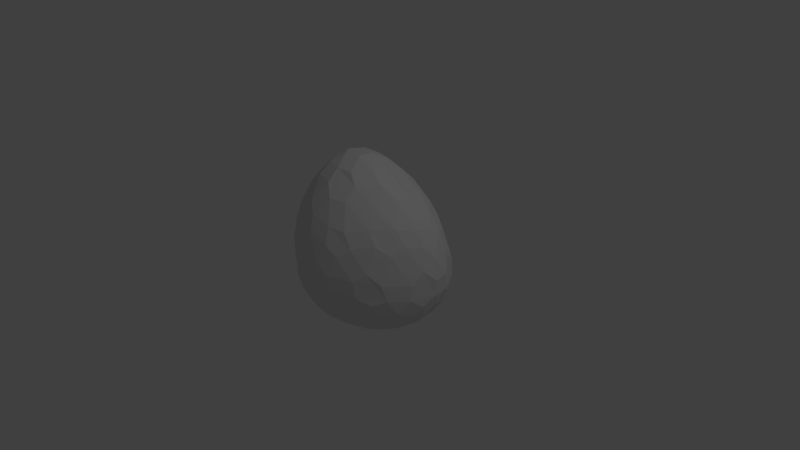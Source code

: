 # Source: Asteroid_1.blend  (saved by Blender 2.78.0; exported with 4.5.12 LTS)
import bpy
from mathutils import Matrix  # noqa: F401  (used for matrix-valued properties, if any)

bpy.ops.wm.read_factory_settings(use_empty=True)
scene = bpy.context.scene
scene.name = 'Scene'

# ---- collections
col_collection_1 = bpy.data.collections.new('Collection 1'); scene.collection.children.link(col_collection_1)

# ---- world
world_world = bpy.data.worlds.new('World'); scene.world = world_world
world_world.color = (0.05088, 0.05088, 0.05088)
world_world.use_sun_shadow = False
world_world.sun_shadow_jitter_overblur = 0.0
world_world.cycles.sampling_method = 'MANUAL'

# ---- cameras
cam_camera = bpy.data.cameras.new('Camera')
cam_camera.clip_end = 100.0
cam_camera.lens = 35.0
cam_camera.sensor_width = 32.0
cam_camera.sensor_height = 18.0
cam_camera.ortho_scale = 7.314
cam_camera.dof.focus_distance = 0.0
cam_camera.dof.aperture_fstop = 128.0

# ---- lights
light_lamp = bpy.data.lights.new('Lamp', 'POINT')
light_lamp.transmission_factor = 0.0
light_lamp.cutoff_distance = 30.0
light_lamp.energy = 100.0
light_lamp.shadow_buffer_clip_start = 1.001
light_lamp.shadow_soft_size = 0.1
light_lamp.shadow_maximum_resolution = 0.006
light_lamp.use_absolute_resolution = True

# ---- meshes
me_icosphere = bpy.data.meshes.new('Icosphere')
me_icosphere.from_pydata([(0.06854, -0.129, -0.9558), (-0.1367, -0.09362, -0.9434), (-0.1371, 0.1119, -0.9422), (0.0569, 0.1835, -0.9489), (0.2017, 0.03518, -0.9564), (0.6528, -0.3447, -0.6452), (0.7792, -0.1714, -0.6472), (0.9126, -0.1071, -0.4898), (0.8495, -0.2886, -0.3978), (0.7029, -0.4291, -0.4654), (-0.1305, -0.7339, -0.5668), (-0.1068, -0.8339, -0.3854), (-0.2747, -0.8522, -0.2692), (-0.4215, -0.7608, -0.3767), (-0.3328, -0.6963, -0.5509), (-0.7762, -0.1028, -0.5463), (-0.866, -0.1625, -0.371), (-0.9221, 0.0008629, -0.2586), (-0.8658, 0.1638, -0.3713), (-0.7762, 0.1028, -0.5463), (-0.3376, 0.7065, -0.5463), (-0.4247, 0.7711, -0.3715), (-0.287, 0.8742, -0.2585), (-0.1141, 0.8754, -0.3716), (-0.1425, 0.7731, -0.5471), (0.7511, 0.4807, -0.6089), (0.6012, 0.6215, -0.5847), (0.6344, 0.7222, -0.4108), (0.8012, 0.6603, -0.3028), (0.8695, 0.52, -0.4433), (0.2614, -0.7561, 0.3281), (0.3868, -0.6344, 0.4393), (0.2716, -0.6253, 0.6204), (0.07094, -0.7008, 0.6554), (0.09588, -0.7831, 0.4539), (-0.7971, -0.5209, 0.3504), (-0.6759, -0.6135, 0.4936), (-0.6867, -0.5203, 0.6805), (-0.8034, -0.3491, 0.6917), (-0.8589, -0.3683, 0.4874), (-0.7956, 0.5506, 0.3509), (-0.8595, 0.4027, 0.4888), (-0.8029, 0.4074, 0.6904), (-0.6855, 0.5737, 0.6853), (-0.677, 0.6512, 0.4918), (0.2272, 0.9015, 0.3465), (0.0582, 0.8909, 0.4853), (0.03736, 0.8123, 0.687), (0.251, 0.7723, 0.6638), (0.3576, 0.8143, 0.4858), (0.9783, 0.2516, 0.2063), (0.8715, 0.3569, 0.4078), (0.7636, 0.2995, 0.5951), (0.7786, 0.09572, 0.5833), (0.8964, 0.1032, 0.3881), (-0.1198, 0.1757, 1.315), (-0.3147, 0.2294, 1.313), (-0.4294, 0.06887, 1.312), (-0.3144, -0.09304, 1.315), (-0.1256, -0.02582, 1.319), (0.01214, -0.3026, -0.904), (0.05676, -0.4826, -0.8052), (-0.08843, -0.6043, -0.7161), (-0.2925, -0.5721, -0.6939), (-0.3325, -0.3929, -0.7917), (-0.1949, -0.2727, -0.8899), (0.522, -0.3142, -0.7684), (0.318, -0.3662, -0.8234), (0.2305, -0.2053, -0.9191), (0.3643, -0.04142, -0.9196), (0.5576, 0.003784, -0.8445), (0.6675, -0.1453, -0.7525), (0.08449, -0.6851, -0.6122), (0.2508, -0.5733, -0.6886), (0.4631, -0.4957, -0.6504), (0.4893, -0.5992, -0.4713), (0.3275, -0.7223, -0.3968), (0.1169, -0.7832, -0.4327), (0.8158, -0.01422, -0.6686), (0.7445, 0.1691, -0.7387), (0.8056, 0.3488, -0.6492), (0.9186, 0.4008, -0.4797), (1.002, 0.2334, -0.3955), (0.9522, 0.06275, -0.5128), (0.6502, 0.396, -0.7266), (0.5495, 0.2284, -0.8358), (0.3571, 0.1583, -0.9119), (0.2217, 0.3141, -0.9016), (0.2982, 0.4824, -0.8043), (0.4856, 0.5245, -0.7195), (-0.3272, -0.09821, -0.8876), (-0.4849, -0.1919, -0.7891), (-0.6449, -0.1028, -0.69), (-0.6449, 0.1028, -0.69), (-0.4864, 0.1958, -0.787), (-0.3262, 0.1073, -0.8869), (-0.7027, -0.2809, -0.5743), (-0.552, -0.3983, -0.6549), (-0.4812, -0.5768, -0.5764), (-0.5757, -0.6365, -0.4032), (-0.7238, -0.5224, -0.3148), (-0.7905, -0.3455, -0.3998), (-0.1969, 0.2852, -0.8869), (-0.3365, 0.4021, -0.787), (-0.297, 0.5815, -0.69), (-0.1015, 0.6467, -0.6926), (0.04506, 0.5377, -0.7928), (-0.005352, 0.3637, -0.8913), (-0.4843, 0.5815, -0.5743), (-0.5534, 0.4021, -0.653), (-0.7027, 0.2809, -0.5743), (-0.7901, 0.3475, -0.4002), (-0.724, 0.5244, -0.3149), (-0.5764, 0.6419, -0.4004), (0.4205, 0.6878, -0.5957), (0.223, 0.6707, -0.6615), (0.05412, 0.763, -0.5778), (0.08643, 0.8651, -0.4029), (0.2813, 0.866, -0.3267), (0.4507, 0.7897, -0.4219), (0.9989, -0.003055, -0.3485), (1.05, 0.1667, -0.229), (1.046, 0.171, -0.02427), (0.9719, 0.01324, 0.1307), (0.952, -0.1371, -0.02503), (0.9519, -0.1652, -0.2302), (1.027, 0.3664, -0.004294), (1.033, 0.3408, -0.2112), (0.9441, 0.4898, -0.327), (0.8874, 0.6254, -0.1686), (0.8778, 0.6175, 0.03739), (0.9163, 0.462, 0.2147), (0.003094, -0.8731, -0.2149), (0.192, -0.8294, -0.1375), (0.1559, -0.8493, 0.07588), (0.0002996, -0.8675, 0.2253), (-0.1658, -0.8876, 0.1015), (-0.1703, -0.8894, -0.1071), (0.469, -0.6831, 0.03883), (0.4951, -0.6685, -0.1734), (0.6392, -0.5511, -0.2714), (0.7877, -0.407, -0.2093), (0.7357, -0.4556, 0.002406), (0.5955, -0.561, 0.1486), (-0.891, -0.2745, -0.201), (-0.8397, -0.4405, -0.08558), (-0.864, -0.4377, 0.122), (-0.9229, -0.2888, 0.2691), (-0.9605, -0.1353, 0.122), (-0.9475, -0.1125, -0.08648), (-0.7123, -0.6466, 0.122), (-0.6863, -0.6516, -0.08558), (-0.543, -0.7494, -0.2028), (-0.3952, -0.8409, -0.09671), (-0.455, -0.8251, 0.1149), (-0.5944, -0.7343, 0.2742), (-0.5437, 0.7569, -0.2005), (-0.6865, 0.6563, -0.08544), (-0.7106, 0.6618, 0.122), (-0.5958, 0.7575, 0.2731), (-0.4555, 0.8501, 0.1217), (-0.4066, 0.8599, -0.08664), (-0.8626, 0.4525, 0.122), (-0.84, 0.445, -0.08544), (-0.8909, 0.2785, -0.2007), (-0.9475, 0.1165, -0.08648), (-0.9605, 0.1517, 0.122), (-0.9235, 0.3091, 0.2704), (0.572, 0.807, -0.2325), (0.4229, 0.8863, -0.1057), (0.3993, 0.8991, 0.1019), (0.5186, 0.812, 0.2569), (0.6885, 0.7651, 0.07133), (0.7453, 0.7363, -0.1431), (0.1371, 0.9557, 0.114), (0.1623, 0.9425, -0.09356), (-0.01676, 0.9314, -0.2009), (-0.1891, 0.9306, -0.08664), (-0.183, 0.9386, 0.1217), (-0.0266, 0.9419, 0.2667), (0.593, -0.4231, 0.4696), (0.733, -0.3036, 0.3562), (0.7939, -0.122, 0.4405), (0.6656, -0.1522, 0.6411), (0.4831, -0.2461, 0.7931), (0.4814, -0.4101, 0.6512), (-0.4983, -0.7243, 0.5361), (-0.3422, -0.8134, 0.422), (-0.1607, -0.7998, 0.5178), (-0.2013, -0.7185, 0.7232), (-0.3444, -0.6191, 0.8553), (-0.5061, -0.6329, 0.7237), (-0.9179, 0.1947, 0.5315), (-0.954, 0.01873, 0.4256), (-0.9173, -0.1564, 0.53), (-0.8633, -0.1318, 0.7355), (-0.8276, 0.03432, 0.8585), (-0.8622, 0.1964, 0.7337), (-0.1668, 0.8743, 0.5291), (-0.3449, 0.8606, 0.4247), (-0.5004, 0.7666, 0.5346), (-0.5073, 0.69, 0.7284), (-0.3458, 0.693, 0.858), (-0.1996, 0.7949, 0.7332), (0.7709, 0.4862, 0.4684), (0.6975, 0.6475, 0.3517), (0.527, 0.7037, 0.515), (0.4233, 0.6599, 0.6935), (0.4458, 0.4899, 0.8287), (0.6448, 0.4522, 0.6667), (0.135, -0.4799, 0.9287), (0.1306, -0.3171, 1.075), (-0.02091, -0.2512, 1.204), (-0.2218, -0.2924, 1.213), (-0.2002, -0.4642, 1.078), (-0.05747, -0.5641, 0.9453), (0.1415, -0.0245, 1.2), (0.3142, -0.06084, 1.071), (0.5048, 0.02416, 0.9053), (0.5225, 0.2364, 0.8786), (0.3016, 0.2354, 1.079), (0.1333, 0.177, 1.202), (-0.6177, -0.4182, 0.9231), (-0.4695, -0.3784, 1.079), (-0.4492, -0.22, 1.214), (-0.5497, -0.04432, 1.222), (-0.6904, -0.08758, 1.071), (-0.7342, -0.2465, 0.9352), (-0.7344, 0.3333, 0.9314), (-0.6904, 0.1813, 1.071), (-0.5497, 0.1684, 1.222), (-0.4421, 0.3347, 1.218), (-0.4669, 0.4836, 1.075), (-0.6173, 0.4999, 0.9252), (-0.06634, 0.6764, 0.9393), (-0.2057, 0.5684, 1.075), (-0.2278, 0.4044, 1.218), (-0.0212, 0.3742, 1.206), (0.1194, 0.4681, 1.084), (0.1513, 0.6417, 0.9064)], [], [(69, 4, 86), (7, 83, 120), (2, 95, 102), (3, 107, 87), (0, 68, 60), (8, 125, 141), (12, 137, 153), (17, 149, 165), (22, 161, 177), (28, 173, 129), (66, 5, 74), (62, 72, 10), (92, 96, 15), (104, 108, 20), (80, 84, 25), (189, 33, 215), (195, 38, 227), (201, 43, 233), (207, 48, 239), (122, 126, 50), (212, 216, 59), (170, 174, 45), (91, 64, 97), (220, 208, 238), (158, 162, 40), (236, 231, 56), (235, 202, 232), (146, 150, 35), (230, 225, 57), (229, 196, 226), (134, 138, 30), (224, 213, 58), (223, 190, 214), (221, 237, 55), (52, 209, 219), (154, 136, 187), (131, 204, 51), (47, 203, 234), (211, 184, 217), (179, 198, 46), (42, 197, 228), (178, 160, 199), (167, 192, 41), (37, 191, 222), (166, 148, 193), (155, 186, 36), (32, 185, 210), (130, 172, 205), (183, 53, 218), (171, 49, 206), (142, 124, 181), (89, 114, 26), (159, 44, 200), (169, 118, 175), (21, 113, 156), (147, 39, 194), (157, 112, 163), (16, 101, 144), (135, 34, 188), (121, 82, 127), (11, 77, 132), (123, 54, 182), (88, 106, 115), (143, 180, 31), (27, 119, 168), (103, 94, 109), (117, 23, 176), (105, 24, 116), (145, 100, 151), (111, 18, 164), (93, 19, 110), (61, 67, 73), (99, 13, 152), (81, 29, 128), (133, 76, 139), (6, 71, 78), (63, 14, 98), (79, 70, 85), (75, 9, 140), (0, 1, 2, 3, 4), (5, 6, 7, 8, 9), (10, 11, 12, 13, 14), (15, 16, 17, 18, 19), (20, 21, 22, 23, 24), (25, 26, 27, 28, 29), (30, 31, 32, 33, 34), (35, 36, 37, 38, 39), (40, 41, 42, 43, 44), (45, 46, 47, 48, 49), (50, 51, 52, 53, 54), (55, 56, 57, 58, 59), (60, 61, 62, 63, 64, 65), (66, 67, 68, 69, 70, 71), (72, 73, 74, 75, 76, 77), (78, 79, 80, 81, 82, 83), (84, 85, 86, 87, 88, 89), (90, 91, 92, 93, 94, 95), (96, 97, 98, 99, 100, 101), (102, 103, 104, 105, 106, 107), (108, 109, 110, 111, 112, 113), (114, 115, 116, 117, 118, 119), (120, 121, 122, 123, 124, 125), (126, 127, 128, 129, 130, 131), (132, 133, 134, 135, 136, 137), (138, 139, 140, 141, 142, 143), (144, 145, 146, 147, 148, 149), (150, 151, 152, 153, 154, 155), (156, 157, 158, 159, 160, 161), (162, 163, 164, 165, 166, 167), (168, 169, 170, 171, 172, 173), (174, 175, 176, 177, 178, 179), (180, 181, 182, 183, 184, 185), (186, 187, 188, 189, 190, 191), (192, 193, 194, 195, 196, 197), (198, 199, 200, 201, 202, 203), (204, 205, 206, 207, 208, 209), (210, 211, 212, 213, 214, 215), (216, 217, 218, 219, 220, 221), (222, 223, 224, 225, 226, 227), (228, 229, 230, 231, 232, 233), (234, 235, 236, 237, 238, 239), (65, 1, 0, 60), (71, 6, 5, 66), (77, 11, 10, 72), (83, 7, 6, 78), (89, 26, 25, 84), (95, 2, 1, 90), (101, 16, 15, 96), (107, 3, 2, 102), (113, 21, 20, 108), (119, 27, 26, 114), (125, 8, 7, 120), (131, 51, 50, 126), (137, 12, 11, 132), (143, 31, 30, 138), (149, 17, 16, 144), (155, 36, 35, 150), (161, 22, 21, 156), (167, 41, 40, 162), (173, 28, 27, 168), (179, 46, 45, 174), (185, 32, 31, 180), (191, 37, 36, 186), (197, 42, 41, 192), (203, 47, 46, 198), (209, 52, 51, 204), (215, 33, 32, 210), (221, 55, 59, 216), (227, 38, 37, 222), (233, 43, 42, 228), (239, 48, 47, 234), (14, 63, 62, 10), (4, 69, 68, 0), (9, 75, 74, 5), (29, 81, 80, 25), (3, 87, 86, 4), (19, 93, 92, 15), (13, 99, 98, 14), (24, 105, 104, 20), (18, 111, 110, 19), (23, 117, 116, 24), (54, 123, 122, 50), (28, 129, 128, 29), (34, 135, 134, 30), (8, 141, 140, 9), (39, 147, 146, 35), (12, 153, 152, 13), (44, 159, 158, 40), (17, 165, 164, 18), (49, 171, 170, 45), (22, 177, 176, 23), (53, 183, 182, 54), (33, 189, 188, 34), (38, 195, 194, 39), (43, 201, 200, 44), (48, 207, 206, 49), (58, 213, 212, 59), (52, 219, 218, 53), (57, 225, 224, 58), (56, 231, 230, 57), (55, 237, 236, 56), (220, 238, 237, 221), (219, 209, 208, 220), (238, 208, 207, 239), (235, 232, 231, 236), (234, 203, 202, 235), (232, 202, 201, 233), (229, 226, 225, 230), (228, 197, 196, 229), (226, 196, 195, 227), (223, 214, 213, 224), (222, 191, 190, 223), (214, 190, 189, 215), (211, 217, 216, 212), (210, 185, 184, 211), (217, 184, 183, 218), (130, 205, 204, 131), (129, 173, 172, 130), (205, 172, 171, 206), (178, 199, 198, 179), (177, 161, 160, 178), (199, 160, 159, 200), (166, 193, 192, 167), (165, 149, 148, 166), (193, 148, 147, 194), (154, 187, 186, 155), (153, 137, 136, 154), (187, 136, 135, 188), (142, 181, 180, 143), (141, 125, 124, 142), (181, 124, 123, 182), (169, 175, 174, 170), (168, 119, 118, 169), (175, 118, 117, 176), (157, 163, 162, 158), (156, 113, 112, 157), (163, 112, 111, 164), (145, 151, 150, 146), (144, 101, 100, 145), (151, 100, 99, 152), (133, 139, 138, 134), (132, 77, 76, 133), (139, 76, 75, 140), (121, 127, 126, 122), (120, 83, 82, 121), (127, 82, 81, 128), (88, 115, 114, 89), (87, 107, 106, 88), (115, 106, 105, 116), (103, 109, 108, 104), (102, 95, 94, 103), (109, 94, 93, 110), (91, 97, 96, 92), (90, 65, 64, 91), (97, 64, 63, 98), (79, 85, 84, 80), (78, 71, 70, 79), (85, 70, 69, 86), (61, 73, 72, 62), (60, 68, 67, 61), (73, 67, 66, 74), (1, 65, 90)])
me_icosphere.use_remesh_preserve_volume = False
me_icosphere.use_remesh_preserve_attributes = False
me_icosphere.use_mirror_vertex_groups = False
me_icosphere.update()

# ---- objects
ob_icosphere = bpy.data.objects.new('Icosphere', me_icosphere)
ob_lamp = bpy.data.objects.new('Lamp', light_lamp)
ob_camera = bpy.data.objects.new('Camera', cam_camera)

# ---- transforms, parenting, visibility, modifiers, constraints
ob_icosphere.location = (0.0, 0.0, 0.0)
ob_icosphere.lineart.crease_threshold = 0.0
ob_lamp.location = (4.076, 1.005, 5.904)
ob_lamp.rotation_euler = (0.6503, 0.05522, 1.866)
ob_lamp.lock_rotations_4d = False
ob_lamp.empty_display_type = 'ARROWS'
ob_lamp.color = (0.0, 0.0, 0.0, 0.0)
ob_lamp.lineart.crease_threshold = 0.0
ob_camera.location = (7.481, -6.508, 5.344)
ob_camera.rotation_euler = (1.109, 0.0, 0.8149)
ob_camera.lock_rotations_4d = False
ob_camera.empty_display_type = 'ARROWS'
ob_camera.color = (0.0, 0.0, 0.0, 0.0)
ob_camera.display_type = 'WIRE'
ob_camera.lineart.crease_threshold = 0.0

# ---- collection membership
col_collection_1.objects.link(ob_icosphere)
col_collection_1.objects.link(ob_lamp)
col_collection_1.objects.link(ob_camera)

# ---- scene / render settings (as saved in the file)
scene.camera = ob_camera
scene.frame_start = 1; scene.frame_end = 250; scene.frame_set(1)
scene.render.engine = 'BLENDER_EEVEE_NEXT'
scene.render.resolution_percentage = 50
scene.render.dither_intensity = 0.0
scene.cycles.use_denoising = False
scene.cycles.samples = 128
scene.cycles.sampling_pattern = 'TABULATED_SOBOL'
scene.cycles.light_sampling_threshold = 0.0
scene.cycles.use_adaptive_sampling = False
scene.cycles.use_light_tree = False
scene.cycles.blur_glossy = 0.0
scene.cycles.sample_clamp_indirect = 0.0
scene.view_settings.view_transform = 'Standard'
bpy.context.view_layer.update()
